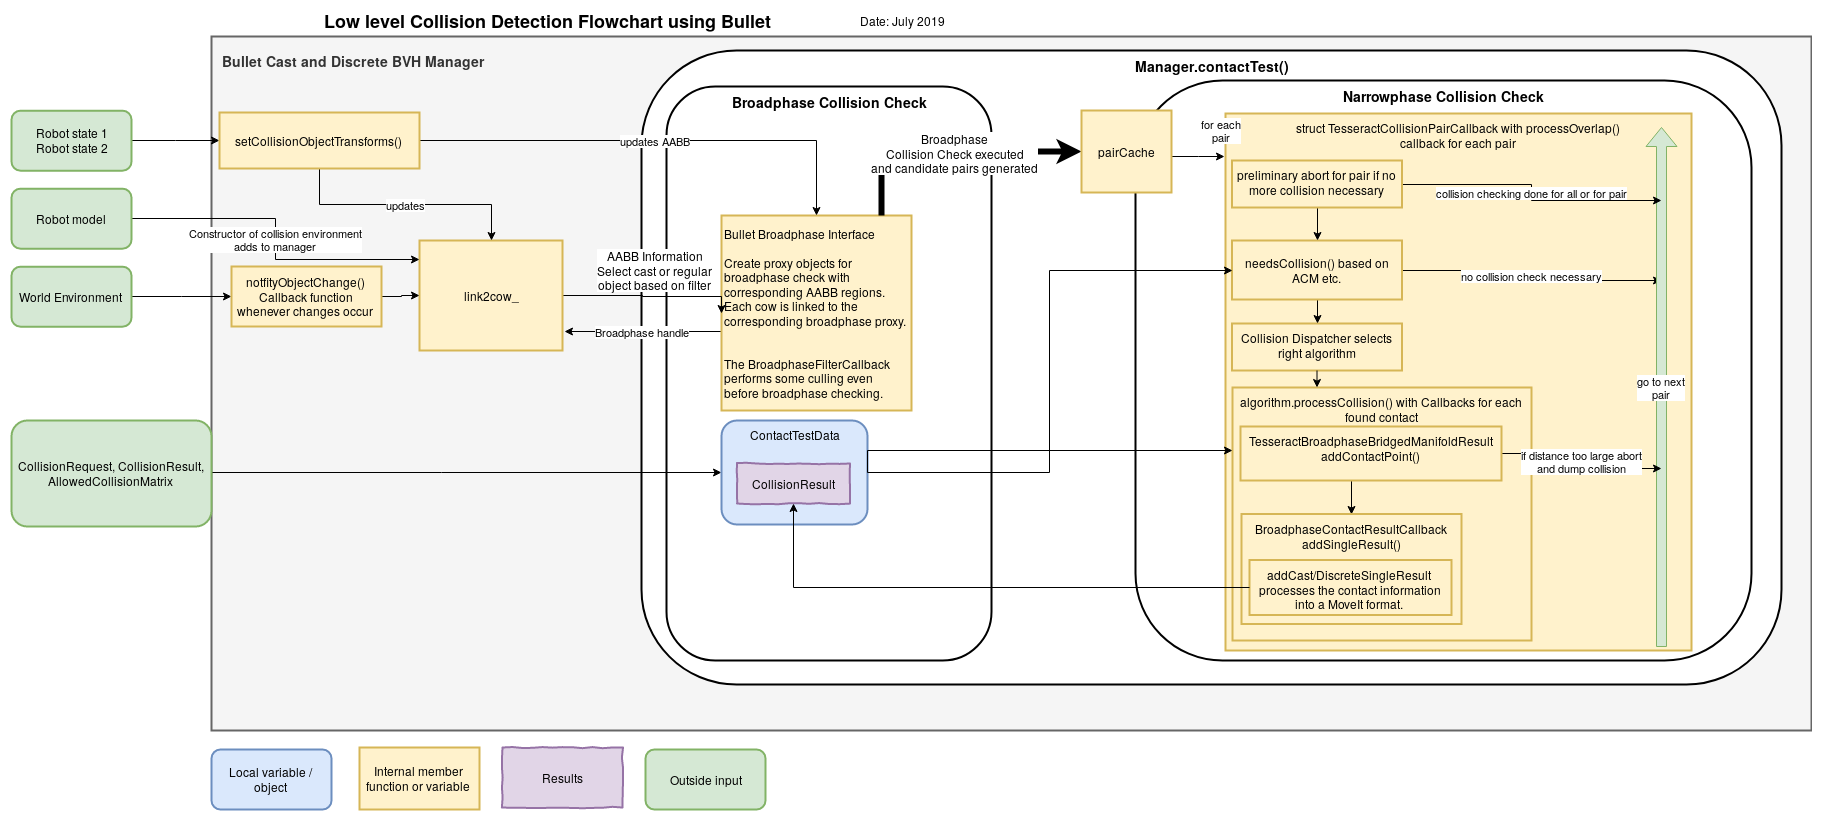

The diagram above was exported from draw.io. Its source (the exported page's mxGraphModel, read from the mxfile embedded in the PNG):
<mxGraphModel dx="2248" dy="783" grid="1" gridSize="10" guides="1" tooltips="1" connect="1" arrows="1" fold="1" page="1" pageScale="1" pageWidth="826" pageHeight="1169" background="#ffffff" math="0" shadow="0">
  <root>
    <mxCell id="0" />
    <mxCell id="1" parent="0" />
    <mxCell id="NWiF2DTuiIu67G1R-E7b-97" value="&lt;font style=&quot;font-size: 14px&quot;&gt;&lt;b&gt;Bullet Cast and Discrete BVH Manager&lt;/b&gt;&lt;/font&gt;" style="whiteSpace=wrap;html=1;imageAspect=0;backgroundOutline=0;resizeWidth=1;resizeHeight=1;connectable=0;align=left;verticalAlign=top;fillColor=#f5f5f5;strokeColor=#666666;fontColor=#333333;strokeWidth=2;rounded=0;glass=0;comic=0;spacingLeft=0;spacing=10;editable=1;movable=0;" parent="1" vertex="1">
      <mxGeometry x="-280" y="66" width="1600" height="694" as="geometry" />
    </mxCell>
    <mxCell id="MLows8pnHEPFrD-dvbt9-65" value="Manager.contactTest()" style="rounded=1;whiteSpace=wrap;html=1;glass=0;comic=0;strokeWidth=2;align=center;verticalAlign=top;fontStyle=1;fontSize=14;" parent="1" vertex="1">
      <mxGeometry x="150" y="80" width="1140" height="634" as="geometry" />
    </mxCell>
    <mxCell id="NWiF2DTuiIu67G1R-E7b-115" value="&lt;font style=&quot;font-size: 18px&quot;&gt;Low level Collision Detection Flowchart using Bullet&lt;br&gt;&lt;/font&gt;" style="text;html=1;strokeColor=none;fillColor=none;align=center;verticalAlign=middle;whiteSpace=wrap;rounded=0;glass=0;comic=0;fontStyle=1" parent="1" vertex="1">
      <mxGeometry x="-280" y="40" width="672" height="20" as="geometry" />
    </mxCell>
    <mxCell id="NWiF2DTuiIu67G1R-E7b-116" value="Date: July 2019" style="text;html=1;strokeColor=none;fillColor=none;align=center;verticalAlign=middle;whiteSpace=wrap;rounded=0;glass=0;comic=0;" parent="1" vertex="1">
      <mxGeometry x="312.5" y="40" width="195" height="20" as="geometry" />
    </mxCell>
    <mxCell id="NWiF2DTuiIu67G1R-E7b-100" value="Broadphase Collision Check" style="rounded=1;whiteSpace=wrap;html=1;glass=0;comic=0;strokeWidth=2;align=center;verticalAlign=top;fontStyle=1;fontSize=14;" parent="1" vertex="1">
      <mxGeometry x="175" y="116" width="325" height="574" as="geometry" />
    </mxCell>
    <mxCell id="NWiF2DTuiIu67G1R-E7b-99" value="Narrowphase Collision Check" style="rounded=1;whiteSpace=wrap;html=1;glass=0;comic=0;strokeWidth=2;align=center;verticalAlign=top;fontStyle=1;fontSize=14;" parent="1" vertex="1">
      <mxGeometry x="644" y="110" width="616" height="580" as="geometry" />
    </mxCell>
    <mxCell id="MLows8pnHEPFrD-dvbt9-5" value="Broadphase handle" style="edgeStyle=orthogonalEdgeStyle;rounded=0;orthogonalLoop=1;jettySize=auto;html=1;entryX=1.013;entryY=0.827;entryDx=0;entryDy=0;entryPerimeter=0;" parent="1" source="NWiF2DTuiIu67G1R-E7b-104" target="tbjd0jXsTD6NWCs5oDyt-2" edge="1">
      <mxGeometry relative="1" as="geometry">
        <Array as="points">
          <mxPoint x="190" y="361" />
          <mxPoint x="190" y="361" />
        </Array>
      </mxGeometry>
    </mxCell>
    <mxCell id="NWiF2DTuiIu67G1R-E7b-104" value="&lt;div&gt;Bullet Broadphase Interface&lt;/div&gt;&lt;div&gt;&lt;br&gt;&lt;/div&gt;&lt;div align=&quot;left&quot;&gt;Create proxy objects for broadphase check with corresponding AABB regions. Each cow is linked to the corresponding broadphase proxy.&lt;br&gt;&lt;/div&gt;&lt;div&gt;&lt;br&gt;&lt;/div&gt;&lt;div&gt;&lt;br&gt;&lt;/div&gt;&lt;div&gt;The BroadphaseFilterCallback performs some culling even before broadphase checking.&lt;br&gt;&lt;/div&gt;" style="rounded=0;whiteSpace=wrap;html=1;glass=0;comic=0;strokeWidth=2;align=left;fillColor=#fff2cc;strokeColor=#d6b656;direction=east;" parent="1" vertex="1">
      <mxGeometry x="230" y="245" width="190" height="195" as="geometry" />
    </mxCell>
    <mxCell id="tbjd0jXsTD6NWCs5oDyt-1" style="edgeStyle=orthogonalEdgeStyle;rounded=0;orthogonalLoop=1;jettySize=auto;html=1;entryX=0;entryY=0.5;entryDx=0;entryDy=0;" parent="1" source="tbjd0jXsTD6NWCs5oDyt-2" target="NWiF2DTuiIu67G1R-E7b-104" edge="1">
      <mxGeometry relative="1" as="geometry">
        <Array as="points">
          <mxPoint x="151" y="325" />
          <mxPoint x="151" y="326" />
        </Array>
      </mxGeometry>
    </mxCell>
    <mxCell id="tbjd0jXsTD6NWCs5oDyt-7" value="&lt;div&gt;AABB Information&lt;/div&gt;&lt;div&gt;Select cast or regular&lt;/div&gt;&lt;div&gt;object based on filter&lt;br&gt;&lt;/div&gt;" style="text;html=1;resizable=0;points=[];align=center;verticalAlign=middle;labelBackgroundColor=#ffffff;" parent="tbjd0jXsTD6NWCs5oDyt-1" vertex="1" connectable="0">
      <mxGeometry x="0.2819" y="-4" relative="1" as="geometry">
        <mxPoint x="-20" y="-31" as="offset" />
      </mxGeometry>
    </mxCell>
    <mxCell id="NsckRsdWDEySf25a_-KW-3" style="edgeStyle=orthogonalEdgeStyle;rounded=0;orthogonalLoop=1;jettySize=auto;html=1;" parent="1" source="tR4ctqxr3YK5Ix5q1amX-2" target="MLows8pnHEPFrD-dvbt9-10" edge="1">
      <mxGeometry relative="1" as="geometry" />
    </mxCell>
    <mxCell id="tR4ctqxr3YK5Ix5q1amX-2" value="&lt;div&gt;World Environment&lt;br&gt;&lt;/div&gt;" style="rounded=1;whiteSpace=wrap;html=1;glass=0;comic=0;strokeWidth=2;align=center;fillColor=#d5e8d4;strokeColor=#82b366;" parent="1" vertex="1">
      <mxGeometry x="-480" y="296.16666666666663" width="120" height="60" as="geometry" />
    </mxCell>
    <mxCell id="MLows8pnHEPFrD-dvbt9-16" style="edgeStyle=orthogonalEdgeStyle;rounded=0;orthogonalLoop=1;jettySize=auto;html=1;entryX=0;entryY=0.5;entryDx=0;entryDy=0;" parent="1" source="tR4ctqxr3YK5Ix5q1amX-15" target="MLows8pnHEPFrD-dvbt9-13" edge="1">
      <mxGeometry relative="1" as="geometry">
        <Array as="points">
          <mxPoint x="-50" y="502" />
          <mxPoint x="-50" y="502" />
        </Array>
      </mxGeometry>
    </mxCell>
    <mxCell id="tR4ctqxr3YK5Ix5q1amX-15" value="&lt;div&gt;CollisionRequest, CollisionResult, AllowedCollisionMatrix&lt;/div&gt;" style="rounded=1;whiteSpace=wrap;html=1;glass=0;comic=0;strokeWidth=2;align=center;fillColor=#d5e8d4;strokeColor=#82b366;" parent="1" vertex="1">
      <mxGeometry x="-480" y="450" width="200" height="106" as="geometry" />
    </mxCell>
    <mxCell id="tbjd0jXsTD6NWCs5oDyt-2" value="&lt;div&gt;link2cow_&lt;/div&gt;" style="rounded=0;whiteSpace=wrap;html=1;glass=0;comic=0;strokeWidth=2;align=center;fillColor=#fff2cc;strokeColor=#d6b656;direction=east;" parent="1" vertex="1">
      <mxGeometry x="-72" y="270" width="143" height="110" as="geometry" />
    </mxCell>
    <mxCell id="MLows8pnHEPFrD-dvbt9-8" style="edgeStyle=orthogonalEdgeStyle;rounded=0;orthogonalLoop=1;jettySize=auto;html=1;" parent="1" source="MLows8pnHEPFrD-dvbt9-1" target="MLows8pnHEPFrD-dvbt9-4" edge="1">
      <mxGeometry relative="1" as="geometry" />
    </mxCell>
    <mxCell id="MLows8pnHEPFrD-dvbt9-1" value="&lt;div&gt;Robot state 1&lt;/div&gt;&lt;div&gt;Robot state 2&lt;/div&gt;" style="rounded=1;whiteSpace=wrap;html=1;glass=0;comic=0;strokeWidth=2;align=center;fillColor=#d5e8d4;strokeColor=#82b366;" parent="1" vertex="1">
      <mxGeometry x="-480" y="140.16666666666663" width="120" height="60" as="geometry" />
    </mxCell>
    <mxCell id="MLows8pnHEPFrD-dvbt9-6" value="updates" style="edgeStyle=orthogonalEdgeStyle;rounded=0;orthogonalLoop=1;jettySize=auto;html=1;entryX=0.5;entryY=0;entryDx=0;entryDy=0;" parent="1" source="MLows8pnHEPFrD-dvbt9-4" target="tbjd0jXsTD6NWCs5oDyt-2" edge="1">
      <mxGeometry relative="1" as="geometry" />
    </mxCell>
    <mxCell id="MLows8pnHEPFrD-dvbt9-7" value="updates AABB" style="edgeStyle=orthogonalEdgeStyle;rounded=0;orthogonalLoop=1;jettySize=auto;html=1;" parent="1" source="MLows8pnHEPFrD-dvbt9-4" target="NWiF2DTuiIu67G1R-E7b-104" edge="1">
      <mxGeometry relative="1" as="geometry" />
    </mxCell>
    <mxCell id="MLows8pnHEPFrD-dvbt9-4" value="&lt;div&gt;setCollisionObjectTransforms()&lt;br&gt;&lt;/div&gt;" style="rounded=0;whiteSpace=wrap;html=1;glass=0;comic=0;strokeWidth=2;align=center;fillColor=#fff2cc;strokeColor=#d6b656;direction=east;" parent="1" vertex="1">
      <mxGeometry x="-272" y="142" width="200" height="56" as="geometry" />
    </mxCell>
    <mxCell id="MLows8pnHEPFrD-dvbt9-12" style="edgeStyle=orthogonalEdgeStyle;rounded=0;orthogonalLoop=1;jettySize=auto;html=1;" parent="1" source="MLows8pnHEPFrD-dvbt9-10" target="tbjd0jXsTD6NWCs5oDyt-2" edge="1">
      <mxGeometry relative="1" as="geometry" />
    </mxCell>
    <mxCell id="MLows8pnHEPFrD-dvbt9-10" value="&lt;div&gt;notfityObjectChange()&lt;/div&gt;&lt;div&gt;Callback function whenever changes occur&lt;br&gt;&lt;/div&gt;" style="rounded=0;whiteSpace=wrap;html=1;glass=0;comic=0;strokeWidth=2;align=center;fillColor=#fff2cc;strokeColor=#d6b656;direction=east;" parent="1" vertex="1">
      <mxGeometry x="-260" y="296" width="150" height="60" as="geometry" />
    </mxCell>
    <mxCell id="MLows8pnHEPFrD-dvbt9-20" value="&lt;div align=&quot;center&quot;&gt;struct TesseractCollisionPairCallback with processOverlap()&lt;br&gt;&lt;/div&gt;&lt;div&gt;callback for each pair&lt;br&gt;&lt;/div&gt;" style="rounded=0;whiteSpace=wrap;html=1;glass=0;comic=0;strokeWidth=2;align=center;fontSize=12;fillColor=#fff2cc;strokeColor=#d6b656;verticalAlign=top;shadow=0;" parent="1" vertex="1">
      <mxGeometry x="734" y="143" width="466" height="537" as="geometry" />
    </mxCell>
    <mxCell id="MLows8pnHEPFrD-dvbt9-21" value="Collision Dispatcher selects right algorithm" style="rounded=0;whiteSpace=wrap;html=1;glass=0;comic=0;strokeWidth=2;align=center;fontSize=12;fillColor=#fff2cc;strokeColor=#d6b656;verticalAlign=top;shadow=0;" parent="1" vertex="1">
      <mxGeometry x="740.5" y="353" width="170" height="47" as="geometry" />
    </mxCell>
    <mxCell id="MLows8pnHEPFrD-dvbt9-26" value="&lt;div&gt;for each&lt;/div&gt;&lt;div&gt;pair&lt;br&gt;&lt;/div&gt;" style="edgeStyle=orthogonalEdgeStyle;rounded=0;orthogonalLoop=1;jettySize=auto;html=1;entryX=-0.002;entryY=0.081;entryDx=0;entryDy=0;entryPerimeter=0;" parent="1" source="MLows8pnHEPFrD-dvbt9-22" target="MLows8pnHEPFrD-dvbt9-20" edge="1">
      <mxGeometry x="0.9042" y="26" relative="1" as="geometry">
        <Array as="points">
          <mxPoint x="707" y="186" />
        </Array>
        <mxPoint as="offset" />
      </mxGeometry>
    </mxCell>
    <mxCell id="MLows8pnHEPFrD-dvbt9-48" style="edgeStyle=orthogonalEdgeStyle;rounded=0;orthogonalLoop=1;jettySize=auto;html=1;entryX=0.5;entryY=0;entryDx=0;entryDy=0;labelBackgroundColor=#99FFCC;startArrow=none;startFill=0;endArrow=classic;endFill=1;fontColor=#66B2FF;" parent="1" source="MLows8pnHEPFrD-dvbt9-24" target="MLows8pnHEPFrD-dvbt9-21" edge="1">
      <mxGeometry relative="1" as="geometry" />
    </mxCell>
    <mxCell id="MLows8pnHEPFrD-dvbt9-58" value="no collision check necessary" style="edgeStyle=orthogonalEdgeStyle;rounded=0;orthogonalLoop=1;jettySize=auto;html=1;labelBackgroundColor=#ffffff;startArrow=none;startFill=0;endArrow=classic;endFill=1;fontColor=#000000;" parent="1" source="MLows8pnHEPFrD-dvbt9-24" edge="1">
      <mxGeometry relative="1" as="geometry">
        <mxPoint x="1170" y="309.9999999999999" as="targetPoint" />
      </mxGeometry>
    </mxCell>
    <mxCell id="MLows8pnHEPFrD-dvbt9-24" value="needsCollision() based on ACM etc." style="rounded=0;whiteSpace=wrap;html=1;glass=0;comic=0;strokeWidth=2;align=center;fontSize=12;fillColor=#fff2cc;strokeColor=#d6b656;verticalAlign=middle;shadow=0;" parent="1" vertex="1">
      <mxGeometry x="740.5" y="270" width="170" height="59" as="geometry" />
    </mxCell>
    <mxCell id="tbjd0jXsTD6NWCs5oDyt-5" style="edgeStyle=orthogonalEdgeStyle;rounded=0;orthogonalLoop=1;jettySize=auto;html=1;strokeWidth=6;" parent="1" source="NWiF2DTuiIu67G1R-E7b-104" target="MLows8pnHEPFrD-dvbt9-22" edge="1">
      <mxGeometry relative="1" as="geometry">
        <Array as="points">
          <mxPoint x="390" y="181" />
        </Array>
      </mxGeometry>
    </mxCell>
    <mxCell id="tbjd0jXsTD6NWCs5oDyt-6" value="&lt;div&gt;Broadphase&lt;/div&gt;&lt;div&gt;Collision Check executed&lt;/div&gt;&lt;div&gt;and candidate pairs generated&lt;br&gt;&lt;/div&gt;" style="text;html=1;resizable=0;points=[];align=center;verticalAlign=middle;labelBackgroundColor=#ffffff;" parent="tbjd0jXsTD6NWCs5oDyt-5" vertex="1" connectable="0">
      <mxGeometry x="0.1967" relative="1" as="geometry">
        <mxPoint x="-21.5" y="0.5" as="offset" />
      </mxGeometry>
    </mxCell>
    <mxCell id="MLows8pnHEPFrD-dvbt9-39" value="" style="group" parent="1" vertex="1" connectable="0">
      <mxGeometry x="230" y="450" width="146" height="104" as="geometry" />
    </mxCell>
    <mxCell id="MLows8pnHEPFrD-dvbt9-13" value="ContactTestData" style="rounded=1;whiteSpace=wrap;html=1;glass=0;comic=0;strokeWidth=2;align=center;fillColor=#dae8fc;strokeColor=#6c8ebf;verticalAlign=top;" parent="MLows8pnHEPFrD-dvbt9-39" vertex="1">
      <mxGeometry width="146" height="104" as="geometry" />
    </mxCell>
    <mxCell id="tR4ctqxr3YK5Ix5q1amX-127" value="CollisionResult" style="rounded=0;whiteSpace=wrap;html=1;glass=0;comic=1;strokeWidth=2;align=center;fillColor=#e1d5e7;strokeColor=#9673a6;" parent="MLows8pnHEPFrD-dvbt9-39" vertex="1">
      <mxGeometry x="15.5" y="43" width="113" height="40" as="geometry" />
    </mxCell>
    <mxCell id="MLows8pnHEPFrD-dvbt9-22" value="pairCache" style="rounded=0;whiteSpace=wrap;html=1;glass=0;comic=0;strokeWidth=2;align=center;fontSize=12;fillColor=#fff2cc;strokeColor=#d6b656;verticalAlign=middle;shadow=0;" parent="1" vertex="1">
      <mxGeometry x="590" y="140" width="90" height="82" as="geometry" />
    </mxCell>
    <mxCell id="MLows8pnHEPFrD-dvbt9-42" value="&lt;div&gt;go to next&lt;/div&gt;&lt;div&gt;pair&lt;br&gt;&lt;/div&gt;" style="shape=flexArrow;endArrow=none;html=1;labelBorderColor=none;labelBackgroundColor=#ffffff;fontColor=#000000;fillColor=#d5e8d4;strokeColor=#82b366;startArrow=block;endFill=0;" parent="1" edge="1">
      <mxGeometry width="50" height="50" relative="1" as="geometry">
        <mxPoint x="1170" y="156.5000000000001" as="sourcePoint" />
        <mxPoint x="1170" y="676.5" as="targetPoint" />
      </mxGeometry>
    </mxCell>
    <mxCell id="MLows8pnHEPFrD-dvbt9-44" value="algorithm.processCollision() with Callbacks for each found contact" style="rounded=0;whiteSpace=wrap;html=1;glass=0;comic=0;strokeWidth=2;align=center;fontSize=12;fillColor=#fff2cc;strokeColor=#d6b656;verticalAlign=top;shadow=0;" parent="1" vertex="1">
      <mxGeometry x="741" y="417" width="299" height="253" as="geometry" />
    </mxCell>
    <mxCell id="MLows8pnHEPFrD-dvbt9-47" style="edgeStyle=orthogonalEdgeStyle;rounded=0;orthogonalLoop=1;jettySize=auto;html=1;labelBackgroundColor=#99FFCC;startArrow=none;startFill=0;endArrow=classic;endFill=1;fontColor=#66B2FF;" parent="1" source="MLows8pnHEPFrD-dvbt9-45" target="MLows8pnHEPFrD-dvbt9-24" edge="1">
      <mxGeometry relative="1" as="geometry" />
    </mxCell>
    <mxCell id="MLows8pnHEPFrD-dvbt9-59" value="collision checking done for all or for pair" style="edgeStyle=orthogonalEdgeStyle;rounded=0;orthogonalLoop=1;jettySize=auto;html=1;labelBackgroundColor=#ffffff;startArrow=none;startFill=0;endArrow=classic;endFill=1;fontColor=#000000;" parent="1" source="MLows8pnHEPFrD-dvbt9-45" edge="1">
      <mxGeometry relative="1" as="geometry">
        <mxPoint x="1170" y="229.9999999999999" as="targetPoint" />
      </mxGeometry>
    </mxCell>
    <mxCell id="MLows8pnHEPFrD-dvbt9-45" value="preliminary abort for pair if no more collision necessary" style="rounded=0;whiteSpace=wrap;html=1;glass=0;comic=0;strokeWidth=2;align=center;fontSize=12;fillColor=#fff2cc;strokeColor=#d6b656;verticalAlign=top;shadow=0;" parent="1" vertex="1">
      <mxGeometry x="740.5" y="190" width="170" height="47" as="geometry" />
    </mxCell>
    <mxCell id="MLows8pnHEPFrD-dvbt9-57" value="&lt;div&gt;if distance too large abort&lt;/div&gt;&lt;div&gt;and dump collision&lt;br&gt;&lt;/div&gt;" style="edgeStyle=orthogonalEdgeStyle;rounded=0;orthogonalLoop=1;jettySize=auto;html=1;labelBackgroundColor=#ffffff;startArrow=none;startFill=0;endArrow=classic;endFill=1;fontColor=#000000;" parent="1" source="MLows8pnHEPFrD-dvbt9-52" edge="1">
      <mxGeometry relative="1" as="geometry">
        <mxPoint x="1170" y="498" as="targetPoint" />
      </mxGeometry>
    </mxCell>
    <mxCell id="MLows8pnHEPFrD-dvbt9-62" style="edgeStyle=orthogonalEdgeStyle;rounded=0;orthogonalLoop=1;jettySize=auto;html=1;exitX=0.5;exitY=1;exitDx=0;exitDy=0;entryX=0.5;entryY=0;entryDx=0;entryDy=0;labelBackgroundColor=#ffffff;startArrow=none;startFill=0;endArrow=classic;endFill=1;fontColor=#000000;" parent="1" source="MLows8pnHEPFrD-dvbt9-52" target="MLows8pnHEPFrD-dvbt9-51" edge="1">
      <mxGeometry relative="1" as="geometry" />
    </mxCell>
    <UserObject label="&lt;div&gt;TesseractBroadphaseBridgedManifoldResult&lt;/div&gt;&lt;div&gt;addContactPoint()&lt;br&gt;&lt;/div&gt;" id="MLows8pnHEPFrD-dvbt9-52">
      <mxCell style="rounded=0;whiteSpace=wrap;html=1;glass=0;comic=0;strokeWidth=2;align=center;fontSize=12;fillColor=#fff2cc;strokeColor=#d6b656;verticalAlign=top;shadow=0;" parent="1" vertex="1">
        <mxGeometry x="749" y="456" width="261" height="54" as="geometry" />
      </mxCell>
    </UserObject>
    <mxCell id="MLows8pnHEPFrD-dvbt9-53" value="" style="group" parent="1" vertex="1" connectable="0">
      <mxGeometry x="750" y="543.5" width="220" height="110" as="geometry" />
    </mxCell>
    <UserObject label="&lt;div style=&quot;font-size: 12px&quot;&gt;&lt;font&gt;BroadphaseContactResultCallback&lt;br&gt;&lt;/font&gt;&lt;/div&gt;&lt;div style=&quot;font-size: 12px&quot;&gt;addSingleResult()&lt;br&gt;&lt;font style=&quot;font-size: 12px&quot;&gt;&lt;/font&gt;&lt;/div&gt;" link="https://github.com/j-petit/moveit/blob/3ab813ef8dd1dd8bdc8b95a6c9ed0214069fe399/moveit_core/collision_detection_bullet/src/collision_world_bt.cpp#L255" id="MLows8pnHEPFrD-dvbt9-51">
      <mxCell style="rounded=0;whiteSpace=wrap;html=1;glass=0;comic=0;strokeWidth=2;align=center;fontSize=12;fillColor=#fff2cc;strokeColor=#d6b656;verticalAlign=top;shadow=0;" parent="MLows8pnHEPFrD-dvbt9-53" vertex="1">
        <mxGeometry width="220" height="110" as="geometry" />
      </mxCell>
    </UserObject>
    <UserObject label="&lt;div style=&quot;font-size: 12px&quot;&gt;&lt;font&gt;addCast/DiscreteSingleResult&lt;br&gt;&lt;/font&gt;&lt;/div&gt;&lt;div style=&quot;font-size: 12px&quot;&gt;&lt;font&gt;processes the contact information into a MoveIt format.&lt;br&gt;&lt;/font&gt;&lt;/div&gt;&lt;div style=&quot;font-size: 12px&quot;&gt;&lt;br&gt;&lt;font style=&quot;font-size: 12px&quot;&gt;&lt;/font&gt;&lt;/div&gt;" id="tR4ctqxr3YK5Ix5q1amX-17">
      <mxCell style="rounded=0;whiteSpace=wrap;html=1;glass=0;comic=0;strokeWidth=2;align=center;fontSize=12;fillColor=#fff2cc;strokeColor=#d6b656;verticalAlign=top;shadow=0;" parent="MLows8pnHEPFrD-dvbt9-53" vertex="1">
        <mxGeometry x="8" y="46" width="202" height="55" as="geometry" />
      </mxCell>
    </UserObject>
    <mxCell id="MLows8pnHEPFrD-dvbt9-60" style="edgeStyle=orthogonalEdgeStyle;rounded=0;orthogonalLoop=1;jettySize=auto;html=1;labelBackgroundColor=#ffffff;startArrow=none;startFill=0;endArrow=classic;endFill=1;fontColor=#000000;" parent="1" source="MLows8pnHEPFrD-dvbt9-21" target="MLows8pnHEPFrD-dvbt9-44" edge="1">
      <mxGeometry relative="1" as="geometry">
        <Array as="points">
          <mxPoint x="826" y="417" />
          <mxPoint x="826" y="417" />
        </Array>
      </mxGeometry>
    </mxCell>
    <mxCell id="MLows8pnHEPFrD-dvbt9-63" style="edgeStyle=orthogonalEdgeStyle;rounded=0;orthogonalLoop=1;jettySize=auto;html=1;exitX=1;exitY=0.5;exitDx=0;exitDy=0;entryX=0;entryY=0.25;entryDx=0;entryDy=0;labelBackgroundColor=#ffffff;startArrow=none;startFill=0;endArrow=classic;endFill=1;fontColor=#000000;" parent="1" source="MLows8pnHEPFrD-dvbt9-13" target="MLows8pnHEPFrD-dvbt9-44" edge="1">
      <mxGeometry relative="1" as="geometry">
        <Array as="points">
          <mxPoint x="376" y="480" />
        </Array>
      </mxGeometry>
    </mxCell>
    <mxCell id="MLows8pnHEPFrD-dvbt9-64" style="edgeStyle=orthogonalEdgeStyle;rounded=0;orthogonalLoop=1;jettySize=auto;html=1;exitX=0;exitY=0.5;exitDx=0;exitDy=0;entryX=0.5;entryY=1;entryDx=0;entryDy=0;labelBackgroundColor=#ffffff;startArrow=none;startFill=0;endArrow=classic;endFill=1;fontColor=#000000;" parent="1" source="tR4ctqxr3YK5Ix5q1amX-17" target="tR4ctqxr3YK5Ix5q1amX-127" edge="1">
      <mxGeometry relative="1" as="geometry" />
    </mxCell>
    <mxCell id="MLows8pnHEPFrD-dvbt9-66" style="edgeStyle=orthogonalEdgeStyle;rounded=0;orthogonalLoop=1;jettySize=auto;html=1;entryX=0;entryY=0.5;entryDx=0;entryDy=0;labelBackgroundColor=#ffffff;startArrow=none;startFill=0;endArrow=classic;endFill=1;fontColor=#000000;" parent="1" source="MLows8pnHEPFrD-dvbt9-13" target="MLows8pnHEPFrD-dvbt9-24" edge="1">
      <mxGeometry relative="1" as="geometry" />
    </mxCell>
    <mxCell id="NWiF2DTuiIu67G1R-E7b-113" value="Local variable / object" style="rounded=1;whiteSpace=wrap;html=1;glass=0;comic=0;strokeWidth=2;align=center;fillColor=#dae8fc;strokeColor=#6c8ebf;" parent="1" vertex="1">
      <mxGeometry x="-280" y="779" width="120" height="60" as="geometry" />
    </mxCell>
    <mxCell id="NWiF2DTuiIu67G1R-E7b-114" value="&lt;div&gt;Outside input&lt;/div&gt;" style="rounded=1;whiteSpace=wrap;html=1;glass=0;comic=0;strokeWidth=2;align=center;fillColor=#d5e8d4;strokeColor=#82b366;" parent="1" vertex="1">
      <mxGeometry x="154" y="779" width="120" height="60" as="geometry" />
    </mxCell>
    <mxCell id="tR4ctqxr3YK5Ix5q1amX-4" value="&lt;div style=&quot;font-size: 12px&quot;&gt;Internal member function or variable&lt;br&gt;&lt;/div&gt;" style="rounded=0;whiteSpace=wrap;html=1;glass=0;comic=0;strokeWidth=2;align=center;fontSize=12;fillColor=#fff2cc;strokeColor=#d6b656;verticalAlign=middle;shadow=0;" parent="1" vertex="1">
      <mxGeometry x="-132" y="777" width="120" height="62" as="geometry" />
    </mxCell>
    <mxCell id="tR4ctqxr3YK5Ix5q1amX-12" value="Results" style="rounded=0;whiteSpace=wrap;html=1;glass=0;comic=1;strokeWidth=2;align=center;fillColor=#e1d5e7;strokeColor=#9673a6;" parent="1" vertex="1">
      <mxGeometry x="11" y="777" width="120" height="60" as="geometry" />
    </mxCell>
    <mxCell id="NsckRsdWDEySf25a_-KW-2" value="&lt;div&gt;Constructor of collision environment&lt;/div&gt;&lt;div&gt;adds to manager&lt;br&gt;&lt;/div&gt;" style="edgeStyle=orthogonalEdgeStyle;rounded=0;orthogonalLoop=1;jettySize=auto;html=1;entryX=0;entryY=0.173;entryDx=0;entryDy=0;entryPerimeter=0;" parent="1" source="NsckRsdWDEySf25a_-KW-1" target="tbjd0jXsTD6NWCs5oDyt-2" edge="1">
      <mxGeometry relative="1" as="geometry">
        <mxPoint x="-80" y="270" as="targetPoint" />
      </mxGeometry>
    </mxCell>
    <mxCell id="NsckRsdWDEySf25a_-KW-1" value="&lt;div&gt;Robot model&lt;br&gt;&lt;/div&gt;" style="rounded=1;whiteSpace=wrap;html=1;glass=0;comic=0;strokeWidth=2;align=center;fillColor=#d5e8d4;strokeColor=#82b366;" parent="1" vertex="1">
      <mxGeometry x="-480" y="218.16666666666663" width="120" height="60" as="geometry" />
    </mxCell>
  </root>
</mxGraphModel>